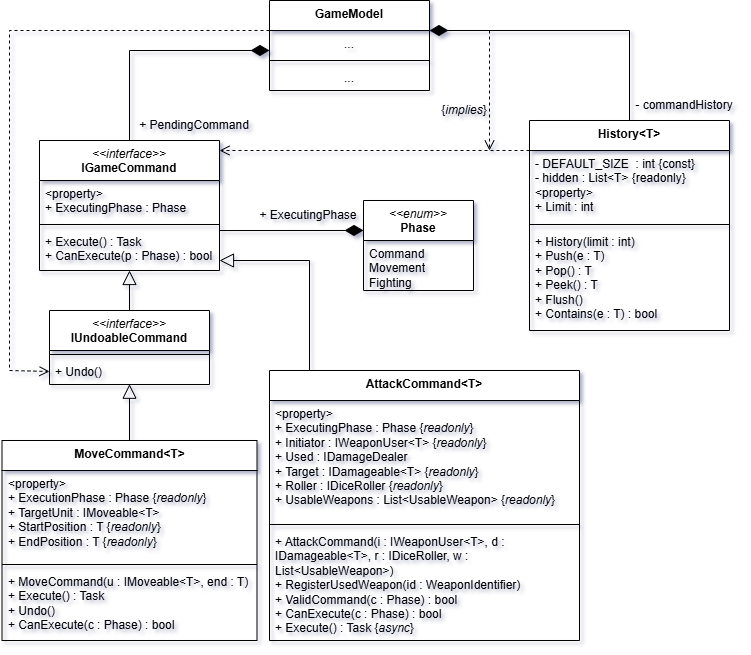

The diagram above was exported from draw.io. Its source (the exported page's mxGraphModel, read from the mxfile embedded in the PNG):
<mxGraphModel dx="1428" dy="841" grid="1" gridSize="10" guides="1" tooltips="1" connect="1" arrows="1" fold="1" page="1" pageScale="1" pageWidth="827" pageHeight="1169" math="0" shadow="0">
  <root>
    <mxCell id="0" />
    <mxCell id="1" parent="0" />
    <mxCell id="DUJ6O1aoKRfB1Kx8Ls5B-1" value="&lt;div&gt;&lt;span style=&quot;background-color: initial;&quot;&gt;History&amp;lt;T&amp;gt;&lt;/span&gt;&lt;br&gt;&lt;/div&gt;" style="swimlane;fontStyle=1;align=center;verticalAlign=top;childLayout=stackLayout;horizontal=1;startSize=30;horizontalStack=0;resizeParent=1;resizeParentMax=0;resizeLast=0;collapsible=1;marginBottom=0;whiteSpace=wrap;html=1;labelBackgroundColor=none;" parent="1" vertex="1">
      <mxGeometry x="580" y="160" width="200" height="210" as="geometry" />
    </mxCell>
    <mxCell id="DUJ6O1aoKRfB1Kx8Ls5B-2" value="- DEFAULT_SIZE&amp;nbsp; : int {const}&lt;div&gt;- hidden : List&amp;lt;T&amp;gt; {readonly}&lt;/div&gt;&lt;div&gt;&amp;lt;property&amp;gt;&lt;/div&gt;&lt;div&gt;+ Limit : int&lt;/div&gt;" style="text;strokeColor=none;fillColor=none;align=left;verticalAlign=top;spacingLeft=4;spacingRight=4;overflow=hidden;rotatable=0;points=[[0,0.5],[1,0.5]];portConstraint=eastwest;whiteSpace=wrap;html=1;labelBackgroundColor=none;" parent="DUJ6O1aoKRfB1Kx8Ls5B-1" vertex="1">
      <mxGeometry y="30" width="200" height="70" as="geometry" />
    </mxCell>
    <mxCell id="DUJ6O1aoKRfB1Kx8Ls5B-3" value="" style="line;strokeWidth=1;fillColor=none;align=left;verticalAlign=middle;spacingTop=-1;spacingLeft=3;spacingRight=3;rotatable=0;labelPosition=right;points=[];portConstraint=eastwest;labelBackgroundColor=none;" parent="DUJ6O1aoKRfB1Kx8Ls5B-1" vertex="1">
      <mxGeometry y="100" width="200" height="8" as="geometry" />
    </mxCell>
    <mxCell id="DUJ6O1aoKRfB1Kx8Ls5B-4" value="+ History(limit : int)&lt;div&gt;+ Push(e : T)&lt;/div&gt;&lt;div&gt;+ Pop() : T&lt;/div&gt;&lt;div&gt;+ Peek() : T&lt;/div&gt;&lt;div&gt;+ Flush()&lt;/div&gt;&lt;div&gt;+ Contains(e : T) : bool&lt;/div&gt;" style="text;strokeColor=none;fillColor=none;align=left;verticalAlign=top;spacingLeft=4;spacingRight=4;overflow=hidden;rotatable=0;points=[[0,0.5],[1,0.5]];portConstraint=eastwest;whiteSpace=wrap;html=1;labelBackgroundColor=none;" parent="DUJ6O1aoKRfB1Kx8Ls5B-1" vertex="1">
      <mxGeometry y="108" width="200" height="102" as="geometry" />
    </mxCell>
    <mxCell id="DUJ6O1aoKRfB1Kx8Ls5B-5" value="" style="endArrow=diamondThin;html=1;rounded=0;endFill=1;endSize=16;exitX=0.5;exitY=0;exitDx=0;exitDy=0;entryX=1;entryY=0;entryDx=0;entryDy=0;entryPerimeter=0;" parent="1" source="DUJ6O1aoKRfB1Kx8Ls5B-1" target="DUJ6O1aoKRfB1Kx8Ls5B-27" edge="1">
      <mxGeometry width="50" height="50" relative="1" as="geometry">
        <mxPoint x="550" y="130" as="sourcePoint" />
        <mxPoint x="520" y="70" as="targetPoint" />
        <Array as="points">
          <mxPoint x="680" y="70" />
        </Array>
      </mxGeometry>
    </mxCell>
    <mxCell id="DUJ6O1aoKRfB1Kx8Ls5B-6" value="&lt;div&gt;&lt;span style=&quot;font-weight: normal;&quot;&gt;&lt;i&gt;&amp;lt;&amp;lt;interface&amp;gt;&amp;gt;&lt;/i&gt;&lt;/span&gt;&lt;/div&gt;IGameCommand" style="swimlane;fontStyle=1;align=center;verticalAlign=top;childLayout=stackLayout;horizontal=1;startSize=40;horizontalStack=0;resizeParent=1;resizeParentMax=0;resizeLast=0;collapsible=1;marginBottom=0;whiteSpace=wrap;html=1;labelBackgroundColor=none;" parent="1" vertex="1">
      <mxGeometry x="90" y="180" width="180" height="130" as="geometry" />
    </mxCell>
    <mxCell id="DUJ6O1aoKRfB1Kx8Ls5B-7" value="&amp;lt;property&amp;gt;&lt;div&gt;+ ExecutingPhase : Phase&lt;/div&gt;" style="text;strokeColor=none;fillColor=none;align=left;verticalAlign=top;spacingLeft=4;spacingRight=4;overflow=hidden;rotatable=0;points=[[0,0.5],[1,0.5]];portConstraint=eastwest;whiteSpace=wrap;html=1;labelBackgroundColor=none;" parent="DUJ6O1aoKRfB1Kx8Ls5B-6" vertex="1">
      <mxGeometry y="40" width="180" height="40" as="geometry" />
    </mxCell>
    <mxCell id="DUJ6O1aoKRfB1Kx8Ls5B-8" value="" style="line;strokeWidth=1;fillColor=none;align=left;verticalAlign=middle;spacingTop=-1;spacingLeft=3;spacingRight=3;rotatable=0;labelPosition=right;points=[];portConstraint=eastwest;labelBackgroundColor=none;" parent="DUJ6O1aoKRfB1Kx8Ls5B-6" vertex="1">
      <mxGeometry y="80" width="180" height="8" as="geometry" />
    </mxCell>
    <mxCell id="DUJ6O1aoKRfB1Kx8Ls5B-9" value="+ Execute() : Task&lt;div&gt;+ CanExecute(p : Phase) : bool&lt;/div&gt;" style="text;strokeColor=none;fillColor=none;align=left;verticalAlign=top;spacingLeft=4;spacingRight=4;overflow=hidden;rotatable=0;points=[[0,0.5],[1,0.5]];portConstraint=eastwest;whiteSpace=wrap;html=1;labelBackgroundColor=none;" parent="DUJ6O1aoKRfB1Kx8Ls5B-6" vertex="1">
      <mxGeometry y="88" width="180" height="42" as="geometry" />
    </mxCell>
    <mxCell id="DUJ6O1aoKRfB1Kx8Ls5B-10" value="&lt;div&gt;&lt;span style=&quot;font-weight: normal;&quot;&gt;&lt;i&gt;&amp;lt;&amp;lt;interface&amp;gt;&amp;gt;&lt;/i&gt;&lt;/span&gt;&lt;/div&gt;IUndoableCommand" style="swimlane;fontStyle=1;align=center;verticalAlign=top;childLayout=stackLayout;horizontal=1;startSize=40;horizontalStack=0;resizeParent=1;resizeParentMax=0;resizeLast=0;collapsible=1;marginBottom=0;whiteSpace=wrap;html=1;labelBackgroundColor=none;" parent="1" vertex="1">
      <mxGeometry x="100" y="350" width="160" height="74" as="geometry" />
    </mxCell>
    <mxCell id="DUJ6O1aoKRfB1Kx8Ls5B-11" value="" style="line;strokeWidth=1;fillColor=none;align=left;verticalAlign=middle;spacingTop=-1;spacingLeft=3;spacingRight=3;rotatable=0;labelPosition=right;points=[];portConstraint=eastwest;labelBackgroundColor=none;" parent="DUJ6O1aoKRfB1Kx8Ls5B-10" vertex="1">
      <mxGeometry y="40" width="160" height="8" as="geometry" />
    </mxCell>
    <mxCell id="DUJ6O1aoKRfB1Kx8Ls5B-12" value="+ Undo()" style="text;strokeColor=none;fillColor=none;align=left;verticalAlign=top;spacingLeft=4;spacingRight=4;overflow=hidden;rotatable=0;points=[[0,0.5],[1,0.5]];portConstraint=eastwest;whiteSpace=wrap;html=1;labelBackgroundColor=none;" parent="DUJ6O1aoKRfB1Kx8Ls5B-10" vertex="1">
      <mxGeometry y="48" width="160" height="26" as="geometry" />
    </mxCell>
    <mxCell id="DUJ6O1aoKRfB1Kx8Ls5B-13" value="" style="endArrow=block;html=1;rounded=0;endFill=0;endSize=12;labelBackgroundColor=none;fontColor=default;exitX=0.5;exitY=0;exitDx=0;exitDy=0;entryX=0.5;entryY=1;entryDx=0;entryDy=0;entryPerimeter=0;" parent="1" source="DUJ6O1aoKRfB1Kx8Ls5B-10" target="DUJ6O1aoKRfB1Kx8Ls5B-9" edge="1">
      <mxGeometry width="50" height="50" relative="1" as="geometry">
        <mxPoint x="530" y="470" as="sourcePoint" />
        <mxPoint x="180" y="340" as="targetPoint" />
        <Array as="points" />
      </mxGeometry>
    </mxCell>
    <mxCell id="DUJ6O1aoKRfB1Kx8Ls5B-15" value="" style="endArrow=open;html=1;rounded=0;endFill=0;endSize=8;dashed=1;startSize=6;entryX=0;entryY=0.5;entryDx=0;entryDy=0;exitX=0;exitY=0;exitDx=0;exitDy=0;exitPerimeter=0;" parent="1" source="DUJ6O1aoKRfB1Kx8Ls5B-27" target="DUJ6O1aoKRfB1Kx8Ls5B-12" edge="1">
      <mxGeometry width="50" height="50" relative="1" as="geometry">
        <mxPoint x="160" y="160" as="sourcePoint" />
        <mxPoint x="570" y="620" as="targetPoint" />
        <Array as="points">
          <mxPoint x="60" y="70" />
          <mxPoint x="60" y="410" />
        </Array>
      </mxGeometry>
    </mxCell>
    <mxCell id="DUJ6O1aoKRfB1Kx8Ls5B-16" value="" style="endArrow=open;html=1;rounded=0;endFill=0;endSize=8;dashed=1;startSize=6;" parent="1" edge="1">
      <mxGeometry width="50" height="50" relative="1" as="geometry">
        <mxPoint x="540" y="70" as="sourcePoint" />
        <mxPoint x="540" y="190" as="targetPoint" />
        <Array as="points" />
      </mxGeometry>
    </mxCell>
    <mxCell id="DUJ6O1aoKRfB1Kx8Ls5B-17" value="{&lt;i&gt;implies&lt;/i&gt;}" style="text;html=1;align=center;verticalAlign=middle;whiteSpace=wrap;rounded=0;" parent="1" vertex="1">
      <mxGeometry x="480" y="140" width="70" height="20" as="geometry" />
    </mxCell>
    <mxCell id="DUJ6O1aoKRfB1Kx8Ls5B-18" value="&lt;div&gt;&lt;span style=&quot;font-weight: normal;&quot;&gt;&lt;i&gt;&amp;lt;&amp;lt;enum&amp;gt;&amp;gt;&lt;/i&gt;&lt;/span&gt;&lt;/div&gt;Phase" style="swimlane;fontStyle=1;align=center;verticalAlign=top;childLayout=stackLayout;horizontal=1;startSize=40;horizontalStack=0;resizeParent=1;resizeParentMax=0;resizeLast=0;collapsible=1;marginBottom=0;whiteSpace=wrap;html=1;labelBackgroundColor=none;" parent="1" vertex="1">
      <mxGeometry x="414" y="240" width="110" height="90" as="geometry" />
    </mxCell>
    <mxCell id="DUJ6O1aoKRfB1Kx8Ls5B-19" value="Command&lt;div&gt;Movement&lt;/div&gt;&lt;div&gt;Fighting&lt;/div&gt;" style="text;strokeColor=none;fillColor=none;align=left;verticalAlign=top;spacingLeft=4;spacingRight=4;overflow=hidden;rotatable=0;points=[[0,0.5],[1,0.5]];portConstraint=eastwest;whiteSpace=wrap;html=1;labelBackgroundColor=none;" parent="DUJ6O1aoKRfB1Kx8Ls5B-18" vertex="1">
      <mxGeometry y="40" width="110" height="50" as="geometry" />
    </mxCell>
    <mxCell id="DUJ6O1aoKRfB1Kx8Ls5B-21" value="" style="endArrow=diamondThin;html=1;rounded=0;endFill=1;endSize=16;entryX=0;entryY=0.333;entryDx=0;entryDy=0;entryPerimeter=0;exitX=1;exitY=0.048;exitDx=0;exitDy=0;exitPerimeter=0;" parent="1" source="DUJ6O1aoKRfB1Kx8Ls5B-9" target="DUJ6O1aoKRfB1Kx8Ls5B-18" edge="1">
      <mxGeometry width="50" height="50" relative="1" as="geometry">
        <mxPoint x="290" y="270" as="sourcePoint" />
        <mxPoint x="340" y="270" as="targetPoint" />
        <Array as="points" />
      </mxGeometry>
    </mxCell>
    <mxCell id="DUJ6O1aoKRfB1Kx8Ls5B-23" value="+ ExecutingPhase" style="text;html=1;align=center;verticalAlign=middle;whiteSpace=wrap;rounded=0;fontSize=12;" parent="1" vertex="1">
      <mxGeometry x="304" y="240" width="110" height="30" as="geometry" />
    </mxCell>
    <mxCell id="DUJ6O1aoKRfB1Kx8Ls5B-24" value="+ PendingCommand" style="text;html=1;align=center;verticalAlign=middle;whiteSpace=wrap;rounded=0;fontSize=12;" parent="1" vertex="1">
      <mxGeometry x="180" y="150" width="130" height="30" as="geometry" />
    </mxCell>
    <mxCell id="DUJ6O1aoKRfB1Kx8Ls5B-25" value="" style="endArrow=open;html=1;rounded=0;endFill=0;endSize=8;dashed=1;startSize=6;entryX=1;entryY=0.077;entryDx=0;entryDy=0;entryPerimeter=0;exitX=0;exitY=0;exitDx=0;exitDy=0;exitPerimeter=0;" parent="1" source="DUJ6O1aoKRfB1Kx8Ls5B-2" target="DUJ6O1aoKRfB1Kx8Ls5B-6" edge="1">
      <mxGeometry width="50" height="50" relative="1" as="geometry">
        <mxPoint x="510" y="190" as="sourcePoint" />
        <mxPoint x="490" y="400" as="targetPoint" />
        <Array as="points" />
      </mxGeometry>
    </mxCell>
    <mxCell id="DUJ6O1aoKRfB1Kx8Ls5B-26" value="&lt;div&gt;&lt;span style=&quot;background-color: initial;&quot;&gt;GameModel&lt;/span&gt;&lt;br&gt;&lt;/div&gt;" style="swimlane;fontStyle=1;align=center;verticalAlign=top;childLayout=stackLayout;horizontal=1;startSize=30;horizontalStack=0;resizeParent=1;resizeParentMax=0;resizeLast=0;collapsible=1;marginBottom=0;whiteSpace=wrap;html=1;labelBackgroundColor=none;" parent="1" vertex="1">
      <mxGeometry x="320" y="40" width="160" height="90" as="geometry" />
    </mxCell>
    <mxCell id="DUJ6O1aoKRfB1Kx8Ls5B-27" value="..." style="text;strokeColor=none;fillColor=none;align=center;verticalAlign=top;spacingLeft=4;spacingRight=4;overflow=hidden;rotatable=0;points=[[0,0.5],[1,0.5]];portConstraint=eastwest;whiteSpace=wrap;html=1;labelBackgroundColor=none;" parent="DUJ6O1aoKRfB1Kx8Ls5B-26" vertex="1">
      <mxGeometry y="30" width="160" height="26" as="geometry" />
    </mxCell>
    <mxCell id="DUJ6O1aoKRfB1Kx8Ls5B-28" value="" style="line;strokeWidth=1;fillColor=none;align=left;verticalAlign=middle;spacingTop=-1;spacingLeft=3;spacingRight=3;rotatable=0;labelPosition=right;points=[];portConstraint=eastwest;labelBackgroundColor=none;" parent="DUJ6O1aoKRfB1Kx8Ls5B-26" vertex="1">
      <mxGeometry y="56" width="160" height="8" as="geometry" />
    </mxCell>
    <mxCell id="DUJ6O1aoKRfB1Kx8Ls5B-29" value="..." style="text;strokeColor=none;fillColor=none;align=center;verticalAlign=top;spacingLeft=4;spacingRight=4;overflow=hidden;rotatable=0;points=[[0,0.5],[1,0.5]];portConstraint=eastwest;whiteSpace=wrap;html=1;labelBackgroundColor=none;" parent="DUJ6O1aoKRfB1Kx8Ls5B-26" vertex="1">
      <mxGeometry y="64" width="160" height="26" as="geometry" />
    </mxCell>
    <mxCell id="jNpkr3znTOqpjDcpZ1xq-1" value="- commandHistory" style="text;html=1;align=center;verticalAlign=middle;whiteSpace=wrap;rounded=0;" parent="1" vertex="1">
      <mxGeometry x="680" y="130" width="110" height="30" as="geometry" />
    </mxCell>
    <mxCell id="jNpkr3znTOqpjDcpZ1xq-2" value="" style="endArrow=diamondThin;html=1;rounded=0;endFill=1;endSize=16;exitX=0.5;exitY=0;exitDx=0;exitDy=0;entryX=0;entryY=0.769;entryDx=0;entryDy=0;entryPerimeter=0;" parent="1" source="DUJ6O1aoKRfB1Kx8Ls5B-6" target="DUJ6O1aoKRfB1Kx8Ls5B-27" edge="1">
      <mxGeometry width="50" height="50" relative="1" as="geometry">
        <mxPoint x="150" y="129.9999999999999" as="sourcePoint" />
        <mxPoint x="310" y="100" as="targetPoint" />
        <Array as="points">
          <mxPoint x="180" y="90" />
        </Array>
      </mxGeometry>
    </mxCell>
    <mxCell id="4BOuvUa5k-6ewAKI4o63-1" value="&lt;div&gt;&lt;span style=&quot;background-color: initial;&quot;&gt;MoveCommand&amp;lt;T&amp;gt;&lt;/span&gt;&lt;/div&gt;" style="swimlane;fontStyle=1;align=center;verticalAlign=top;childLayout=stackLayout;horizontal=1;startSize=30;horizontalStack=0;resizeParent=1;resizeParentMax=0;resizeLast=0;collapsible=1;marginBottom=0;whiteSpace=wrap;html=1;labelBackgroundColor=none;" parent="1" vertex="1">
      <mxGeometry x="52.5" y="480" width="255" height="200" as="geometry" />
    </mxCell>
    <mxCell id="4BOuvUa5k-6ewAKI4o63-2" value="&amp;lt;property&amp;gt;&lt;div&gt;+ ExecutionPhase : Phase {&lt;i&gt;readonly&lt;/i&gt;}&lt;/div&gt;&lt;div&gt;+ TargetUnit : IMoveable&amp;lt;T&amp;gt;&lt;/div&gt;&lt;div&gt;+ StartPosition : T {&lt;i&gt;readonly&lt;/i&gt;}&lt;/div&gt;&lt;div&gt;+ EndPosition : T {&lt;i&gt;readonly&lt;/i&gt;}&lt;/div&gt;" style="text;strokeColor=none;fillColor=none;align=left;verticalAlign=top;spacingLeft=4;spacingRight=4;overflow=hidden;rotatable=0;points=[[0,0.5],[1,0.5]];portConstraint=eastwest;whiteSpace=wrap;html=1;labelBackgroundColor=none;" parent="4BOuvUa5k-6ewAKI4o63-1" vertex="1">
      <mxGeometry y="30" width="255" height="90" as="geometry" />
    </mxCell>
    <mxCell id="4BOuvUa5k-6ewAKI4o63-3" value="" style="line;strokeWidth=1;fillColor=none;align=left;verticalAlign=middle;spacingTop=-1;spacingLeft=3;spacingRight=3;rotatable=0;labelPosition=right;points=[];portConstraint=eastwest;labelBackgroundColor=none;" parent="4BOuvUa5k-6ewAKI4o63-1" vertex="1">
      <mxGeometry y="120" width="255" height="8" as="geometry" />
    </mxCell>
    <mxCell id="4BOuvUa5k-6ewAKI4o63-4" value="+ MoveCommand(u : IMoveable&amp;lt;T&amp;gt;, end : T)&lt;div&gt;+ Execute() : Task&lt;/div&gt;&lt;div&gt;+ Undo()&lt;/div&gt;&lt;div&gt;+ CanExecute(c : Phase) : bool&lt;/div&gt;" style="text;strokeColor=none;fillColor=none;align=left;verticalAlign=top;spacingLeft=4;spacingRight=4;overflow=hidden;rotatable=0;points=[[0,0.5],[1,0.5]];portConstraint=eastwest;whiteSpace=wrap;html=1;labelBackgroundColor=none;" parent="4BOuvUa5k-6ewAKI4o63-1" vertex="1">
      <mxGeometry y="128" width="255" height="72" as="geometry" />
    </mxCell>
    <mxCell id="4BOuvUa5k-6ewAKI4o63-5" value="&lt;div&gt;&lt;span style=&quot;background-color: initial;&quot;&gt;AttackCommand&amp;lt;T&amp;gt;&lt;/span&gt;&lt;br&gt;&lt;/div&gt;" style="swimlane;fontStyle=1;align=center;verticalAlign=top;childLayout=stackLayout;horizontal=1;startSize=30;horizontalStack=0;resizeParent=1;resizeParentMax=0;resizeLast=0;collapsible=1;marginBottom=0;whiteSpace=wrap;html=1;labelBackgroundColor=none;" parent="1" vertex="1">
      <mxGeometry x="320" y="410" width="310" height="270" as="geometry" />
    </mxCell>
    <mxCell id="4BOuvUa5k-6ewAKI4o63-6" value="&amp;lt;property&amp;gt;&lt;div&gt;+ ExecutingPhase : Phase {&lt;i&gt;readonly&lt;/i&gt;}&lt;br&gt;&lt;div&gt;+ Initiator : IWeaponUser&amp;lt;T&amp;gt; {&lt;i&gt;readonly&lt;/i&gt;}&lt;/div&gt;&lt;/div&gt;&lt;div&gt;+ Used : IDamageDealer&lt;/div&gt;&lt;div&gt;+ Target : IDamageable&amp;lt;T&amp;gt; {&lt;i&gt;readonly&lt;/i&gt;}&lt;/div&gt;&lt;div&gt;+ Roller : IDiceRoller {&lt;i&gt;readonly&lt;/i&gt;}&lt;/div&gt;&lt;div&gt;+ UsableWeapons : List&amp;lt;UsableWeapon&amp;gt; {&lt;i&gt;readonly&lt;/i&gt;}&lt;/div&gt;" style="text;strokeColor=none;fillColor=none;align=left;verticalAlign=top;spacingLeft=4;spacingRight=4;overflow=hidden;rotatable=0;points=[[0,0.5],[1,0.5]];portConstraint=eastwest;whiteSpace=wrap;html=1;labelBackgroundColor=none;" parent="4BOuvUa5k-6ewAKI4o63-5" vertex="1">
      <mxGeometry y="30" width="310" height="120" as="geometry" />
    </mxCell>
    <mxCell id="4BOuvUa5k-6ewAKI4o63-7" value="" style="line;strokeWidth=1;fillColor=none;align=left;verticalAlign=middle;spacingTop=-1;spacingLeft=3;spacingRight=3;rotatable=0;labelPosition=right;points=[];portConstraint=eastwest;labelBackgroundColor=none;" parent="4BOuvUa5k-6ewAKI4o63-5" vertex="1">
      <mxGeometry y="150" width="310" height="8" as="geometry" />
    </mxCell>
    <mxCell id="4BOuvUa5k-6ewAKI4o63-8" value="+ AttackCommand(i : IWeaponUser&amp;lt;T&amp;gt;, d : IDamageable&amp;lt;T&amp;gt;, r : IDiceRoller, w : List&amp;lt;UsableWeapon&amp;gt;)&lt;div&gt;+ RegisterUsedWeapon(id : WeaponIdentifier)&lt;/div&gt;&lt;div&gt;+ ValidCommand(c : Phase) : bool&lt;/div&gt;&lt;div&gt;+ CanExecute(c : Phase) : bool&lt;/div&gt;&lt;div&gt;+ Execute() : Task {&lt;i&gt;async&lt;/i&gt;}&lt;/div&gt;" style="text;strokeColor=none;fillColor=none;align=left;verticalAlign=top;spacingLeft=4;spacingRight=4;overflow=hidden;rotatable=0;points=[[0,0.5],[1,0.5]];portConstraint=eastwest;whiteSpace=wrap;html=1;labelBackgroundColor=none;" parent="4BOuvUa5k-6ewAKI4o63-5" vertex="1">
      <mxGeometry y="158" width="310" height="112" as="geometry" />
    </mxCell>
    <mxCell id="4BOuvUa5k-6ewAKI4o63-9" value="" style="endArrow=block;html=1;rounded=0;endFill=0;endSize=12;labelBackgroundColor=none;fontColor=default;exitX=0.5;exitY=0;exitDx=0;exitDy=0;entryX=0.5;entryY=0.989;entryDx=0;entryDy=0;entryPerimeter=0;" parent="1" source="4BOuvUa5k-6ewAKI4o63-1" target="DUJ6O1aoKRfB1Kx8Ls5B-12" edge="1">
      <mxGeometry width="50" height="50" relative="1" as="geometry">
        <mxPoint x="330" y="510" as="sourcePoint" />
        <mxPoint x="370" y="450" as="targetPoint" />
        <Array as="points" />
      </mxGeometry>
    </mxCell>
    <mxCell id="4BOuvUa5k-6ewAKI4o63-10" value="" style="endArrow=block;html=1;rounded=0;endFill=0;endSize=12;exitX=0.129;exitY=0;exitDx=0;exitDy=0;exitPerimeter=0;entryX=1;entryY=0.762;entryDx=0;entryDy=0;entryPerimeter=0;" parent="1" source="4BOuvUa5k-6ewAKI4o63-5" target="DUJ6O1aoKRfB1Kx8Ls5B-9" edge="1">
      <mxGeometry width="50" height="50" relative="1" as="geometry">
        <mxPoint x="360" y="470" as="sourcePoint" />
        <mxPoint x="300" y="300" as="targetPoint" />
        <Array as="points">
          <mxPoint x="360" y="300" />
        </Array>
      </mxGeometry>
    </mxCell>
  </root>
</mxGraphModel>